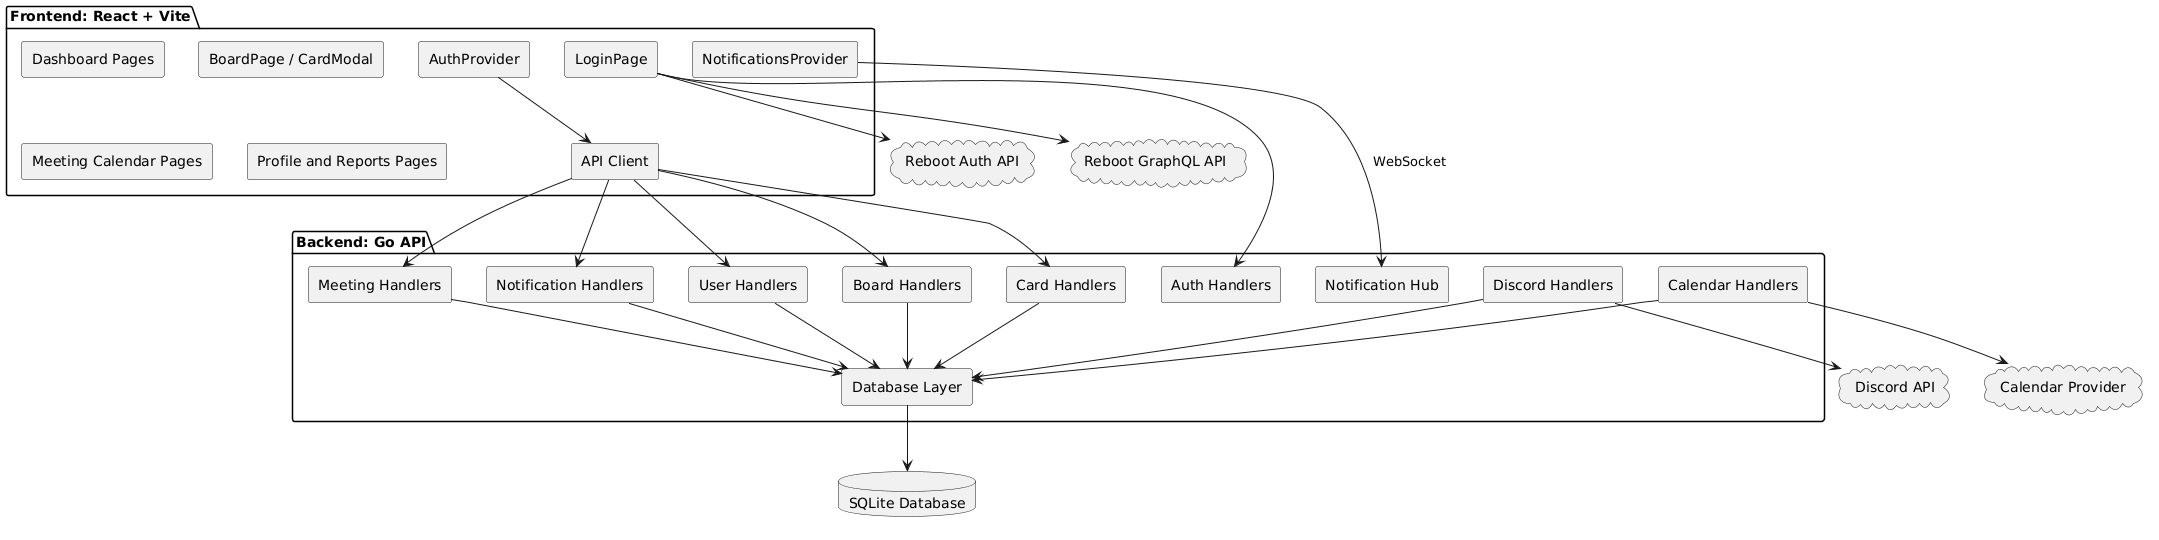

The diagram above was rendered by PlantUML. Its source (embedded in the PNG):
@startuml
skinparam componentStyle rectangle

package "Frontend: React + Vite" {
  [LoginPage]
  [AuthProvider]
  [API Client]
  [NotificationsProvider]
  [Dashboard Pages]
  [BoardPage / CardModal]
  [Meeting Calendar Pages]
  [Profile and Reports Pages]
}

package "Backend: Go API" {
  [Auth Handlers]
  [User Handlers]
  [Board Handlers]
  [Card Handlers]
  [Meeting Handlers]
  [Notification Handlers]
  [Notification Hub]
  [Discord Handlers]
  [Calendar Handlers]
  [Database Layer]
}

database "SQLite Database" as SQLite
cloud "Reboot Auth API" as RebootAuth
cloud "Reboot GraphQL API" as RebootGQL
cloud "Discord API" as Discord
cloud "Calendar Provider" as Calendar

[LoginPage] --> RebootAuth
[LoginPage] --> RebootGQL
[LoginPage] --> [Auth Handlers]

[AuthProvider] --> [API Client]
[API Client] --> [User Handlers]
[API Client] --> [Board Handlers]
[API Client] --> [Card Handlers]
[API Client] --> [Meeting Handlers]
[API Client] --> [Notification Handlers]

[NotificationsProvider] --> [Notification Hub] : WebSocket

[User Handlers] --> [Database Layer]
[Board Handlers] --> [Database Layer]
[Card Handlers] --> [Database Layer]
[Meeting Handlers] --> [Database Layer]
[Notification Handlers] --> [Database Layer]
[Discord Handlers] --> [Database Layer]
[Calendar Handlers] --> [Database Layer]

[Database Layer] --> SQLite
[Discord Handlers] --> Discord
[Calendar Handlers] --> Calendar
@enduml